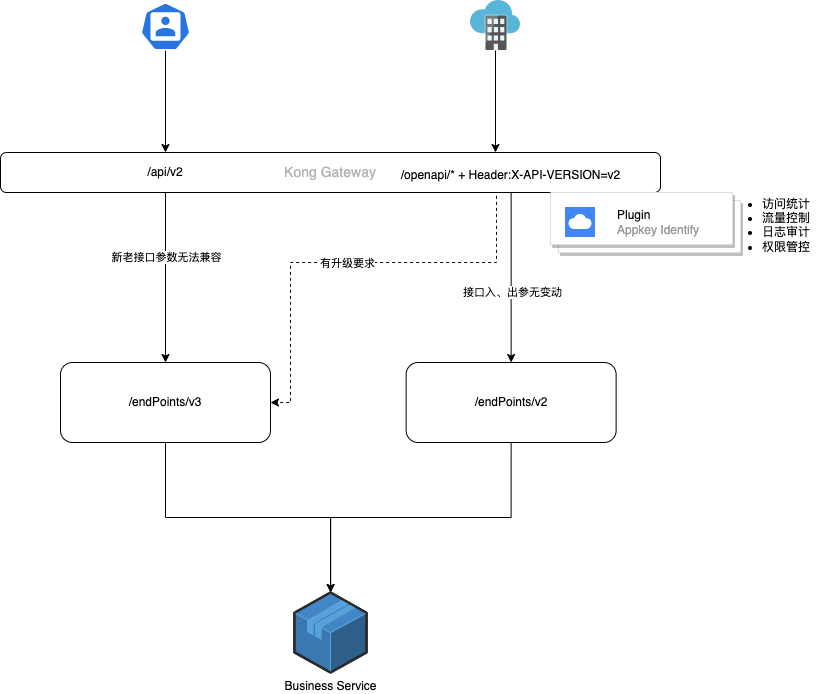

The diagram above was exported from draw.io. Its source (the exported page's mxGraphModel, read from the mxfile embedded in the PNG):
<mxGraphModel dx="1546" dy="812" grid="1" gridSize="10" guides="1" tooltips="1" connect="1" arrows="1" fold="1" page="1" pageScale="1" pageWidth="1200" pageHeight="1920" math="0" shadow="0">
  <root>
    <mxCell id="0" />
    <mxCell id="1" parent="0" />
    <mxCell id="ld0Vo88zka3eczW9Tu1l-1" value="&lt;font color=&quot;#b3b3b3&quot; style=&quot;font-size: 14px;&quot;&gt;Kong Gateway&lt;/font&gt;" style="rounded=1;whiteSpace=wrap;html=1;" vertex="1" parent="1">
      <mxGeometry x="70" y="230" width="660" height="40" as="geometry" />
    </mxCell>
    <mxCell id="ld0Vo88zka3eczW9Tu1l-15" style="edgeStyle=orthogonalEdgeStyle;rounded=0;orthogonalLoop=1;jettySize=auto;html=1;exitX=0.5;exitY=1;exitDx=0;exitDy=0;" edge="1" parent="1" source="ld0Vo88zka3eczW9Tu1l-2" target="ld0Vo88zka3eczW9Tu1l-14">
      <mxGeometry relative="1" as="geometry" />
    </mxCell>
    <mxCell id="ld0Vo88zka3eczW9Tu1l-2" value="/endPoints/v3" style="rounded=1;whiteSpace=wrap;html=1;" vertex="1" parent="1">
      <mxGeometry x="130" y="440" width="210" height="80" as="geometry" />
    </mxCell>
    <mxCell id="ld0Vo88zka3eczW9Tu1l-16" style="edgeStyle=orthogonalEdgeStyle;rounded=0;orthogonalLoop=1;jettySize=auto;html=1;exitX=0.5;exitY=1;exitDx=0;exitDy=0;" edge="1" parent="1" source="ld0Vo88zka3eczW9Tu1l-3" target="ld0Vo88zka3eczW9Tu1l-14">
      <mxGeometry relative="1" as="geometry" />
    </mxCell>
    <mxCell id="ld0Vo88zka3eczW9Tu1l-3" value="/endPoints/v2" style="rounded=1;whiteSpace=wrap;html=1;" vertex="1" parent="1">
      <mxGeometry x="475.63" y="440" width="210" height="80" as="geometry" />
    </mxCell>
    <mxCell id="ld0Vo88zka3eczW9Tu1l-6" style="edgeStyle=orthogonalEdgeStyle;rounded=0;orthogonalLoop=1;jettySize=auto;html=1;exitX=0.5;exitY=1;exitDx=0;exitDy=0;exitPerimeter=0;entryX=0.25;entryY=0;entryDx=0;entryDy=0;" edge="1" parent="1" source="ld0Vo88zka3eczW9Tu1l-4" target="ld0Vo88zka3eczW9Tu1l-1">
      <mxGeometry relative="1" as="geometry" />
    </mxCell>
    <mxCell id="ld0Vo88zka3eczW9Tu1l-4" value="" style="sketch=0;html=1;dashed=0;whitespace=wrap;fillColor=#2875E2;strokeColor=#ffffff;points=[[0.005,0.63,0],[0.1,0.2,0],[0.9,0.2,0],[0.5,0,0],[0.995,0.63,0],[0.72,0.99,0],[0.5,1,0],[0.28,0.99,0]];verticalLabelPosition=bottom;align=center;verticalAlign=top;shape=mxgraph.kubernetes.icon;prIcon=user" vertex="1" parent="1">
      <mxGeometry x="210" y="80" width="50" height="48" as="geometry" />
    </mxCell>
    <mxCell id="ld0Vo88zka3eczW9Tu1l-7" value="" style="edgeStyle=orthogonalEdgeStyle;rounded=0;orthogonalLoop=1;jettySize=auto;html=1;entryX=0.75;entryY=0;entryDx=0;entryDy=0;" edge="1" parent="1" source="ld0Vo88zka3eczW9Tu1l-5" target="ld0Vo88zka3eczW9Tu1l-1">
      <mxGeometry relative="1" as="geometry" />
    </mxCell>
    <mxCell id="ld0Vo88zka3eczW9Tu1l-5" value="" style="image;sketch=0;aspect=fixed;html=1;points=[];align=center;fontSize=12;image=img/lib/mscae/Software_as_a_Service.svg;" vertex="1" parent="1">
      <mxGeometry x="540" y="78" width="50" height="50" as="geometry" />
    </mxCell>
    <mxCell id="ld0Vo88zka3eczW9Tu1l-13" style="edgeStyle=orthogonalEdgeStyle;rounded=0;orthogonalLoop=1;jettySize=auto;html=1;exitX=0.5;exitY=1;exitDx=0;exitDy=0;entryX=0.5;entryY=0;entryDx=0;entryDy=0;" edge="1" parent="1" source="ld0Vo88zka3eczW9Tu1l-8" target="ld0Vo88zka3eczW9Tu1l-3">
      <mxGeometry relative="1" as="geometry" />
    </mxCell>
    <mxCell id="ld0Vo88zka3eczW9Tu1l-27" value="接口入、出参无变动" style="edgeLabel;html=1;align=center;verticalAlign=middle;resizable=0;points=[];" vertex="1" connectable="0" parent="ld0Vo88zka3eczW9Tu1l-13">
      <mxGeometry x="0.1794" y="1" relative="1" as="geometry">
        <mxPoint as="offset" />
      </mxGeometry>
    </mxCell>
    <mxCell id="ld0Vo88zka3eczW9Tu1l-24" style="edgeStyle=orthogonalEdgeStyle;rounded=0;orthogonalLoop=1;jettySize=auto;html=1;exitX=0.5;exitY=1;exitDx=0;exitDy=0;entryX=1;entryY=0.5;entryDx=0;entryDy=0;dashed=1;" edge="1" parent="1" source="ld0Vo88zka3eczW9Tu1l-8" target="ld0Vo88zka3eczW9Tu1l-2">
      <mxGeometry relative="1" as="geometry">
        <Array as="points">
          <mxPoint x="566" y="340" />
          <mxPoint x="360" y="340" />
          <mxPoint x="360" y="480" />
        </Array>
      </mxGeometry>
    </mxCell>
    <mxCell id="ld0Vo88zka3eczW9Tu1l-26" value="有升级要求" style="edgeLabel;html=1;align=center;verticalAlign=middle;resizable=0;points=[];" vertex="1" connectable="0" parent="ld0Vo88zka3eczW9Tu1l-24">
      <mxGeometry x="0.0404" relative="1" as="geometry">
        <mxPoint as="offset" />
      </mxGeometry>
    </mxCell>
    <mxCell id="ld0Vo88zka3eczW9Tu1l-8" value="/openapi/* + Header:X-API-VERSION=v2" style="text;html=1;strokeColor=none;fillColor=none;align=center;verticalAlign=middle;whiteSpace=wrap;rounded=0;" vertex="1" parent="1">
      <mxGeometry x="461.25" y="235" width="238.75" height="35" as="geometry" />
    </mxCell>
    <mxCell id="ld0Vo88zka3eczW9Tu1l-12" style="edgeStyle=orthogonalEdgeStyle;rounded=0;orthogonalLoop=1;jettySize=auto;html=1;exitX=0.5;exitY=1;exitDx=0;exitDy=0;entryX=0.5;entryY=0;entryDx=0;entryDy=0;" edge="1" parent="1" source="ld0Vo88zka3eczW9Tu1l-11" target="ld0Vo88zka3eczW9Tu1l-2">
      <mxGeometry relative="1" as="geometry" />
    </mxCell>
    <mxCell id="83faqdyyOUtrCOm8sebp-2" value="新老接口参数无法兼容" style="edgeLabel;html=1;align=center;verticalAlign=middle;resizable=0;points=[];" vertex="1" connectable="0" parent="ld0Vo88zka3eczW9Tu1l-12">
      <mxGeometry x="-0.2529" relative="1" as="geometry">
        <mxPoint as="offset" />
      </mxGeometry>
    </mxCell>
    <mxCell id="ld0Vo88zka3eczW9Tu1l-11" value="/api/v2" style="text;html=1;strokeColor=none;fillColor=none;align=center;verticalAlign=middle;whiteSpace=wrap;rounded=0;" vertex="1" parent="1">
      <mxGeometry x="181.25" y="230" width="107.5" height="40" as="geometry" />
    </mxCell>
    <mxCell id="ld0Vo88zka3eczW9Tu1l-14" value="Business&amp;nbsp;Service" style="verticalLabelPosition=bottom;html=1;verticalAlign=top;strokeWidth=1;align=center;outlineConnect=0;dashed=0;outlineConnect=0;shape=mxgraph.aws3d.application;fillColor=#4286c5;strokeColor=#57A2D8;aspect=fixed;" vertex="1" parent="1">
      <mxGeometry x="363.95000000000005" y="670" width="72.09" height="80" as="geometry" />
    </mxCell>
    <mxCell id="ld0Vo88zka3eczW9Tu1l-17" value="" style="shape=mxgraph.gcp2.doubleRect;strokeColor=#dddddd;shadow=1;strokeWidth=1;rounded=1;absoluteArcSize=1;arcSize=2;" vertex="1" parent="1">
      <mxGeometry x="620" y="270" width="190" height="60" as="geometry" />
    </mxCell>
    <mxCell id="ld0Vo88zka3eczW9Tu1l-18" value="&lt;font color=&quot;#000000&quot;&gt;Plugin&lt;/font&gt;&lt;br&gt;Appkey Identify" style="editableCssRules=.*;html=1;fontColor=#999999;shape=image;verticalLabelPosition=middle;labelBackgroundColor=#ffffff;verticalAlign=middle;labelPosition=right;align=left;spacingLeft=20;part=1;points=[];imageAspect=0;image=data:image/svg+xml,(base64 omitted: 700 chars);" vertex="1" parent="ld0Vo88zka3eczW9Tu1l-17">
      <mxGeometry width="30" height="30" relative="1" as="geometry">
        <mxPoint x="15" y="15" as="offset" />
      </mxGeometry>
    </mxCell>
    <mxCell id="ld0Vo88zka3eczW9Tu1l-23" value="&lt;ul&gt;&lt;li&gt;访问统计&lt;/li&gt;&lt;li&gt;流量控制&lt;/li&gt;&lt;li&gt;日志审计&lt;/li&gt;&lt;li&gt;权限管控&lt;/li&gt;&lt;/ul&gt;" style="text;strokeColor=none;fillColor=none;html=1;whiteSpace=wrap;verticalAlign=middle;overflow=hidden;" vertex="1" parent="1">
      <mxGeometry x="790" y="260" width="100" height="80" as="geometry" />
    </mxCell>
  </root>
</mxGraphModel>